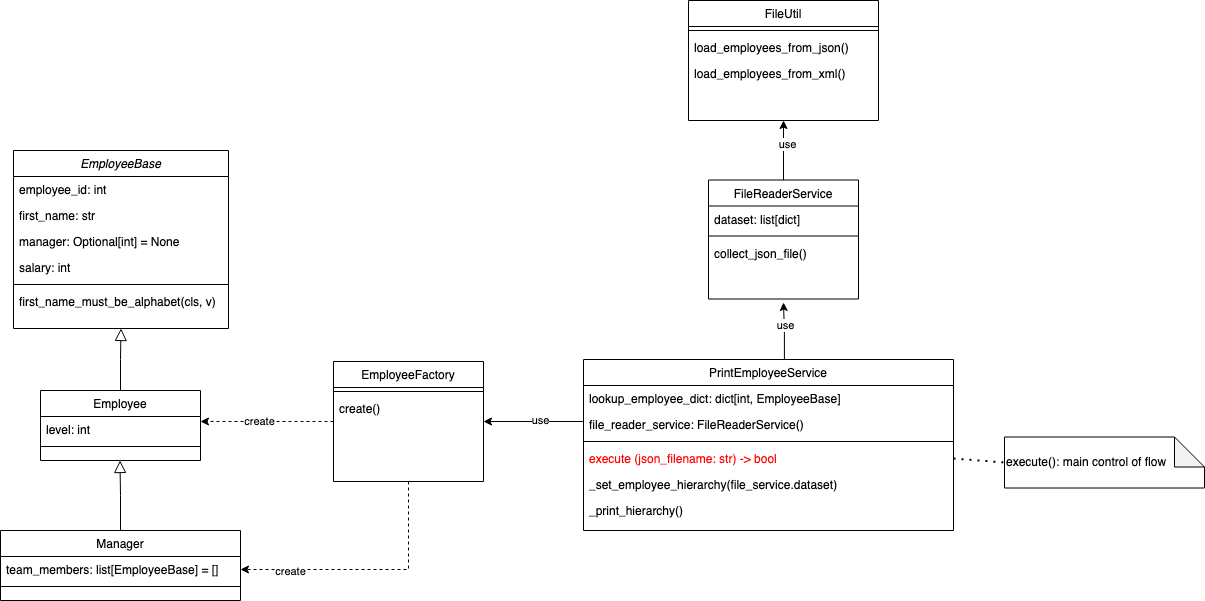

The diagram above was exported from draw.io. Its source (the exported page's mxGraphModel, read from the mxfile embedded in the PNG):
<mxGraphModel dx="1426" dy="698" grid="1" gridSize="10" guides="1" tooltips="1" connect="1" arrows="1" fold="1" page="1" pageScale="1" pageWidth="827" pageHeight="1169" math="0" shadow="0">
  <root>
    <mxCell id="WIyWlLk6GJQsqaUBKTNV-0" />
    <mxCell id="WIyWlLk6GJQsqaUBKTNV-1" parent="WIyWlLk6GJQsqaUBKTNV-0" />
    <mxCell id="zkfFHV4jXpPFQw0GAbJ--0" value="EmployeeBase" style="swimlane;fontStyle=2;align=center;verticalAlign=top;childLayout=stackLayout;horizontal=1;startSize=26;horizontalStack=0;resizeParent=1;resizeLast=0;collapsible=1;marginBottom=0;rounded=0;shadow=0;strokeWidth=1;" parent="WIyWlLk6GJQsqaUBKTNV-1" vertex="1">
      <mxGeometry x="65" y="240" width="215" height="178" as="geometry">
        <mxRectangle x="220" y="120" width="160" height="26" as="alternateBounds" />
      </mxGeometry>
    </mxCell>
    <mxCell id="zkfFHV4jXpPFQw0GAbJ--1" value="employee_id: int" style="text;align=left;verticalAlign=top;spacingLeft=4;spacingRight=4;overflow=hidden;rotatable=0;points=[[0,0.5],[1,0.5]];portConstraint=eastwest;" parent="zkfFHV4jXpPFQw0GAbJ--0" vertex="1">
      <mxGeometry y="26" width="215" height="26" as="geometry" />
    </mxCell>
    <mxCell id="zkfFHV4jXpPFQw0GAbJ--2" value="first_name: str" style="text;align=left;verticalAlign=top;spacingLeft=4;spacingRight=4;overflow=hidden;rotatable=0;points=[[0,0.5],[1,0.5]];portConstraint=eastwest;rounded=0;shadow=0;html=0;" parent="zkfFHV4jXpPFQw0GAbJ--0" vertex="1">
      <mxGeometry y="52" width="215" height="26" as="geometry" />
    </mxCell>
    <mxCell id="zkfFHV4jXpPFQw0GAbJ--3" value="manager: Optional[int] = None" style="text;align=left;verticalAlign=top;spacingLeft=4;spacingRight=4;overflow=hidden;rotatable=0;points=[[0,0.5],[1,0.5]];portConstraint=eastwest;rounded=0;shadow=0;html=0;" parent="zkfFHV4jXpPFQw0GAbJ--0" vertex="1">
      <mxGeometry y="78" width="215" height="26" as="geometry" />
    </mxCell>
    <mxCell id="zkfFHV4jXpPFQw0GAbJ--5" value="salary: int" style="text;align=left;verticalAlign=top;spacingLeft=4;spacingRight=4;overflow=hidden;rotatable=0;points=[[0,0.5],[1,0.5]];portConstraint=eastwest;" parent="zkfFHV4jXpPFQw0GAbJ--0" vertex="1">
      <mxGeometry y="104" width="215" height="26" as="geometry" />
    </mxCell>
    <mxCell id="zkfFHV4jXpPFQw0GAbJ--4" value="" style="line;html=1;strokeWidth=1;align=left;verticalAlign=middle;spacingTop=-1;spacingLeft=3;spacingRight=3;rotatable=0;labelPosition=right;points=[];portConstraint=eastwest;" parent="zkfFHV4jXpPFQw0GAbJ--0" vertex="1">
      <mxGeometry y="130" width="215" height="8" as="geometry" />
    </mxCell>
    <mxCell id="Mc9BdPewbi8DAxW4-vc7-2" value="first_name_must_be_alphabet(cls, v)" style="text;align=left;verticalAlign=top;spacingLeft=4;spacingRight=4;overflow=hidden;rotatable=0;points=[[0,0.5],[1,0.5]];portConstraint=eastwest;" parent="zkfFHV4jXpPFQw0GAbJ--0" vertex="1">
      <mxGeometry y="138" width="215" height="26" as="geometry" />
    </mxCell>
    <mxCell id="zkfFHV4jXpPFQw0GAbJ--13" value="Employee" style="swimlane;fontStyle=0;align=center;verticalAlign=top;childLayout=stackLayout;horizontal=1;startSize=26;horizontalStack=0;resizeParent=1;resizeLast=0;collapsible=1;marginBottom=0;rounded=0;shadow=0;strokeWidth=1;" parent="WIyWlLk6GJQsqaUBKTNV-1" vertex="1">
      <mxGeometry x="92" y="480" width="160" height="70" as="geometry">
        <mxRectangle x="340" y="380" width="170" height="26" as="alternateBounds" />
      </mxGeometry>
    </mxCell>
    <mxCell id="zkfFHV4jXpPFQw0GAbJ--14" value="level: int" style="text;align=left;verticalAlign=top;spacingLeft=4;spacingRight=4;overflow=hidden;rotatable=0;points=[[0,0.5],[1,0.5]];portConstraint=eastwest;" parent="zkfFHV4jXpPFQw0GAbJ--13" vertex="1">
      <mxGeometry y="26" width="160" height="26" as="geometry" />
    </mxCell>
    <mxCell id="zkfFHV4jXpPFQw0GAbJ--15" value="" style="line;html=1;strokeWidth=1;align=left;verticalAlign=middle;spacingTop=-1;spacingLeft=3;spacingRight=3;rotatable=0;labelPosition=right;points=[];portConstraint=eastwest;" parent="zkfFHV4jXpPFQw0GAbJ--13" vertex="1">
      <mxGeometry y="52" width="160" height="8" as="geometry" />
    </mxCell>
    <mxCell id="zkfFHV4jXpPFQw0GAbJ--16" value="" style="endArrow=block;endSize=10;endFill=0;shadow=0;strokeWidth=1;rounded=0;edgeStyle=elbowEdgeStyle;elbow=vertical;" parent="WIyWlLk6GJQsqaUBKTNV-1" source="zkfFHV4jXpPFQw0GAbJ--13" target="zkfFHV4jXpPFQw0GAbJ--0" edge="1">
      <mxGeometry width="160" relative="1" as="geometry">
        <mxPoint x="55" y="533" as="sourcePoint" />
        <mxPoint x="155" y="431" as="targetPoint" />
      </mxGeometry>
    </mxCell>
    <mxCell id="Mc9BdPewbi8DAxW4-vc7-33" style="edgeStyle=orthogonalEdgeStyle;rounded=0;orthogonalLoop=1;jettySize=auto;html=1;exitX=0;exitY=0.5;exitDx=0;exitDy=0;entryX=1;entryY=0.192;entryDx=0;entryDy=0;entryPerimeter=0;dashed=1;" parent="WIyWlLk6GJQsqaUBKTNV-1" source="zkfFHV4jXpPFQw0GAbJ--17" target="zkfFHV4jXpPFQw0GAbJ--14" edge="1">
      <mxGeometry relative="1" as="geometry" />
    </mxCell>
    <mxCell id="Mc9BdPewbi8DAxW4-vc7-36" value="create" style="edgeLabel;html=1;align=center;verticalAlign=middle;resizable=0;points=[];" parent="Mc9BdPewbi8DAxW4-vc7-33" connectable="0" vertex="1">
      <mxGeometry x="0.5322" y="-2" relative="1" as="geometry">
        <mxPoint x="27" y="2" as="offset" />
      </mxGeometry>
    </mxCell>
    <mxCell id="Mc9BdPewbi8DAxW4-vc7-34" style="edgeStyle=orthogonalEdgeStyle;rounded=0;orthogonalLoop=1;jettySize=auto;html=1;exitX=0.5;exitY=1;exitDx=0;exitDy=0;dashed=1;" parent="WIyWlLk6GJQsqaUBKTNV-1" source="zkfFHV4jXpPFQw0GAbJ--17" target="Mc9BdPewbi8DAxW4-vc7-4" edge="1">
      <mxGeometry relative="1" as="geometry" />
    </mxCell>
    <mxCell id="Mc9BdPewbi8DAxW4-vc7-35" value="create" style="edgeLabel;html=1;align=center;verticalAlign=middle;resizable=0;points=[];" parent="Mc9BdPewbi8DAxW4-vc7-34" connectable="0" vertex="1">
      <mxGeometry x="0.62" y="1" relative="1" as="geometry">
        <mxPoint as="offset" />
      </mxGeometry>
    </mxCell>
    <mxCell id="zkfFHV4jXpPFQw0GAbJ--17" value="EmployeeFactory" style="swimlane;fontStyle=0;align=center;verticalAlign=top;childLayout=stackLayout;horizontal=1;startSize=26;horizontalStack=0;resizeParent=1;resizeLast=0;collapsible=1;marginBottom=0;rounded=0;shadow=0;strokeWidth=1;" parent="WIyWlLk6GJQsqaUBKTNV-1" vertex="1">
      <mxGeometry x="385" y="451" width="150" height="120" as="geometry">
        <mxRectangle x="550" y="140" width="160" height="26" as="alternateBounds" />
      </mxGeometry>
    </mxCell>
    <mxCell id="zkfFHV4jXpPFQw0GAbJ--23" value="" style="line;html=1;strokeWidth=1;align=left;verticalAlign=middle;spacingTop=-1;spacingLeft=3;spacingRight=3;rotatable=0;labelPosition=right;points=[];portConstraint=eastwest;" parent="zkfFHV4jXpPFQw0GAbJ--17" vertex="1">
      <mxGeometry y="26" width="150" height="8" as="geometry" />
    </mxCell>
    <mxCell id="Mc9BdPewbi8DAxW4-vc7-8" value="create()" style="text;align=left;verticalAlign=top;spacingLeft=4;spacingRight=4;overflow=hidden;rotatable=0;points=[[0,0.5],[1,0.5]];portConstraint=eastwest;rounded=0;shadow=0;html=0;" parent="zkfFHV4jXpPFQw0GAbJ--17" vertex="1">
      <mxGeometry y="34" width="150" height="26" as="geometry" />
    </mxCell>
    <mxCell id="Mc9BdPewbi8DAxW4-vc7-3" value="Manager" style="swimlane;fontStyle=0;align=center;verticalAlign=top;childLayout=stackLayout;horizontal=1;startSize=26;horizontalStack=0;resizeParent=1;resizeLast=0;collapsible=1;marginBottom=0;rounded=0;shadow=0;strokeWidth=1;" parent="WIyWlLk6GJQsqaUBKTNV-1" vertex="1">
      <mxGeometry x="52" y="620" width="240" height="70" as="geometry">
        <mxRectangle x="340" y="380" width="170" height="26" as="alternateBounds" />
      </mxGeometry>
    </mxCell>
    <mxCell id="Mc9BdPewbi8DAxW4-vc7-4" value="team_members: list[EmployeeBase] = []" style="text;align=left;verticalAlign=top;spacingLeft=4;spacingRight=4;overflow=hidden;rotatable=0;points=[[0,0.5],[1,0.5]];portConstraint=eastwest;" parent="Mc9BdPewbi8DAxW4-vc7-3" vertex="1">
      <mxGeometry y="26" width="240" height="26" as="geometry" />
    </mxCell>
    <mxCell id="Mc9BdPewbi8DAxW4-vc7-5" value="" style="line;html=1;strokeWidth=1;align=left;verticalAlign=middle;spacingTop=-1;spacingLeft=3;spacingRight=3;rotatable=0;labelPosition=right;points=[];portConstraint=eastwest;" parent="Mc9BdPewbi8DAxW4-vc7-3" vertex="1">
      <mxGeometry y="52" width="240" height="8" as="geometry" />
    </mxCell>
    <mxCell id="Mc9BdPewbi8DAxW4-vc7-7" value="" style="endArrow=block;endSize=10;endFill=0;shadow=0;strokeWidth=1;rounded=0;edgeStyle=elbowEdgeStyle;elbow=vertical;exitX=0.5;exitY=0;exitDx=0;exitDy=0;" parent="WIyWlLk6GJQsqaUBKTNV-1" source="Mc9BdPewbi8DAxW4-vc7-3" edge="1">
      <mxGeometry width="160" relative="1" as="geometry">
        <mxPoint x="171.5" y="612" as="sourcePoint" />
        <mxPoint x="171.5" y="550" as="targetPoint" />
      </mxGeometry>
    </mxCell>
    <mxCell id="Mc9BdPewbi8DAxW4-vc7-41" style="edgeStyle=orthogonalEdgeStyle;rounded=0;orthogonalLoop=1;jettySize=auto;html=1;exitX=0.543;exitY=-0.002;exitDx=0;exitDy=0;exitPerimeter=0;" parent="WIyWlLk6GJQsqaUBKTNV-1" source="Mc9BdPewbi8DAxW4-vc7-10" edge="1">
      <mxGeometry relative="1" as="geometry">
        <mxPoint x="835" y="392" as="targetPoint" />
      </mxGeometry>
    </mxCell>
    <mxCell id="Mc9BdPewbi8DAxW4-vc7-42" value="use" style="edgeLabel;html=1;align=center;verticalAlign=middle;resizable=0;points=[];" parent="Mc9BdPewbi8DAxW4-vc7-41" connectable="0" vertex="1">
      <mxGeometry x="0.3439" y="-1" relative="1" as="geometry">
        <mxPoint y="4" as="offset" />
      </mxGeometry>
    </mxCell>
    <mxCell id="Mc9BdPewbi8DAxW4-vc7-10" value="PrintEmployeeService" style="swimlane;fontStyle=0;align=center;verticalAlign=top;childLayout=stackLayout;horizontal=1;startSize=26;horizontalStack=0;resizeParent=1;resizeLast=0;collapsible=1;marginBottom=0;rounded=0;shadow=0;strokeWidth=1;" parent="WIyWlLk6GJQsqaUBKTNV-1" vertex="1">
      <mxGeometry x="635" y="449" width="370" height="171" as="geometry">
        <mxRectangle x="550" y="140" width="160" height="26" as="alternateBounds" />
      </mxGeometry>
    </mxCell>
    <mxCell id="Mc9BdPewbi8DAxW4-vc7-16" value="lookup_employee_dict: dict[int, EmployeeBase]" style="text;align=left;verticalAlign=top;spacingLeft=4;spacingRight=4;overflow=hidden;rotatable=0;points=[[0,0.5],[1,0.5]];portConstraint=eastwest;rounded=0;shadow=0;html=0;" parent="Mc9BdPewbi8DAxW4-vc7-10" vertex="1">
      <mxGeometry y="26" width="370" height="26" as="geometry" />
    </mxCell>
    <mxCell id="4WtYx0WFxSGMyQaRVT8e-7" value="file_reader_service: FileReaderService()" style="text;align=left;verticalAlign=top;spacingLeft=4;spacingRight=4;overflow=hidden;rotatable=0;points=[[0,0.5],[1,0.5]];portConstraint=eastwest;rounded=0;shadow=0;html=0;" vertex="1" parent="Mc9BdPewbi8DAxW4-vc7-10">
      <mxGeometry y="52" width="370" height="26" as="geometry" />
    </mxCell>
    <mxCell id="Mc9BdPewbi8DAxW4-vc7-12" value="" style="line;html=1;strokeWidth=1;align=left;verticalAlign=middle;spacingTop=-1;spacingLeft=3;spacingRight=3;rotatable=0;labelPosition=right;points=[];portConstraint=eastwest;" parent="Mc9BdPewbi8DAxW4-vc7-10" vertex="1">
      <mxGeometry y="78" width="370" height="8" as="geometry" />
    </mxCell>
    <mxCell id="Mc9BdPewbi8DAxW4-vc7-27" value="execute (json_filename: str) -&gt; bool" style="text;align=left;verticalAlign=top;spacingLeft=4;spacingRight=4;overflow=hidden;rotatable=0;points=[[0,0.5],[1,0.5]];portConstraint=eastwest;rounded=0;shadow=0;html=0;fontColor=#FF0000;" parent="Mc9BdPewbi8DAxW4-vc7-10" vertex="1">
      <mxGeometry y="86" width="370" height="26" as="geometry" />
    </mxCell>
    <mxCell id="Mc9BdPewbi8DAxW4-vc7-18" value="_set_employee_hierarchy(file_service.dataset)" style="text;align=left;verticalAlign=top;spacingLeft=4;spacingRight=4;overflow=hidden;rotatable=0;points=[[0,0.5],[1,0.5]];portConstraint=eastwest;rounded=0;shadow=0;html=0;" parent="Mc9BdPewbi8DAxW4-vc7-10" vertex="1">
      <mxGeometry y="112" width="370" height="26" as="geometry" />
    </mxCell>
    <mxCell id="Mc9BdPewbi8DAxW4-vc7-25" value="_print_hierarchy()" style="text;align=left;verticalAlign=top;spacingLeft=4;spacingRight=4;overflow=hidden;rotatable=0;points=[[0,0.5],[1,0.5]];portConstraint=eastwest;rounded=0;shadow=0;html=0;" parent="Mc9BdPewbi8DAxW4-vc7-10" vertex="1">
      <mxGeometry y="138" width="370" height="26" as="geometry" />
    </mxCell>
    <mxCell id="Mc9BdPewbi8DAxW4-vc7-38" value="FileUtil" style="swimlane;fontStyle=0;align=center;verticalAlign=top;childLayout=stackLayout;horizontal=1;startSize=26;horizontalStack=0;resizeParent=1;resizeLast=0;collapsible=1;marginBottom=0;rounded=0;shadow=0;strokeWidth=1;" parent="WIyWlLk6GJQsqaUBKTNV-1" vertex="1">
      <mxGeometry x="740" y="90" width="190" height="120" as="geometry">
        <mxRectangle x="550" y="140" width="160" height="26" as="alternateBounds" />
      </mxGeometry>
    </mxCell>
    <mxCell id="Mc9BdPewbi8DAxW4-vc7-40" value="" style="line;html=1;strokeWidth=1;align=left;verticalAlign=middle;spacingTop=-1;spacingLeft=3;spacingRight=3;rotatable=0;labelPosition=right;points=[];portConstraint=eastwest;" parent="Mc9BdPewbi8DAxW4-vc7-38" vertex="1">
      <mxGeometry y="26" width="190" height="8" as="geometry" />
    </mxCell>
    <mxCell id="Mc9BdPewbi8DAxW4-vc7-39" value="load_employees_from_json()" style="text;align=left;verticalAlign=top;spacingLeft=4;spacingRight=4;overflow=hidden;rotatable=0;points=[[0,0.5],[1,0.5]];portConstraint=eastwest;rounded=0;shadow=0;html=0;" parent="Mc9BdPewbi8DAxW4-vc7-38" vertex="1">
      <mxGeometry y="34" width="190" height="26" as="geometry" />
    </mxCell>
    <mxCell id="Mc9BdPewbi8DAxW4-vc7-43" value="load_employees_from_xml()" style="text;align=left;verticalAlign=top;spacingLeft=4;spacingRight=4;overflow=hidden;rotatable=0;points=[[0,0.5],[1,0.5]];portConstraint=eastwest;rounded=0;shadow=0;html=0;" parent="Mc9BdPewbi8DAxW4-vc7-38" vertex="1">
      <mxGeometry y="60" width="190" height="26" as="geometry" />
    </mxCell>
    <mxCell id="Mc9BdPewbi8DAxW4-vc7-45" value="execute(): main control of flow" style="shape=note;whiteSpace=wrap;html=1;backgroundOutline=1;darkOpacity=0.05;fontColor=#000000;align=left;" parent="WIyWlLk6GJQsqaUBKTNV-1" vertex="1">
      <mxGeometry x="1056" y="526.5" width="200" height="51" as="geometry" />
    </mxCell>
    <mxCell id="Mc9BdPewbi8DAxW4-vc7-46" value="" style="endArrow=none;dashed=1;html=1;dashPattern=1 3;strokeWidth=2;rounded=0;fontColor=#000000;entryX=0;entryY=0.5;entryDx=0;entryDy=0;entryPerimeter=0;exitX=1;exitY=0.5;exitDx=0;exitDy=0;" parent="WIyWlLk6GJQsqaUBKTNV-1" source="Mc9BdPewbi8DAxW4-vc7-27" target="Mc9BdPewbi8DAxW4-vc7-45" edge="1">
      <mxGeometry width="50" height="50" relative="1" as="geometry">
        <mxPoint x="1015" y="472" as="sourcePoint" />
        <mxPoint x="1065" y="422" as="targetPoint" />
      </mxGeometry>
    </mxCell>
    <mxCell id="4WtYx0WFxSGMyQaRVT8e-5" value="" style="edgeStyle=orthogonalEdgeStyle;rounded=0;orthogonalLoop=1;jettySize=auto;html=1;entryX=0.5;entryY=1;entryDx=0;entryDy=0;" edge="1" parent="WIyWlLk6GJQsqaUBKTNV-1" source="zLqyMAOV1pwUXAeyfar_-1" target="Mc9BdPewbi8DAxW4-vc7-38">
      <mxGeometry relative="1" as="geometry" />
    </mxCell>
    <mxCell id="4WtYx0WFxSGMyQaRVT8e-8" value="use" style="edgeLabel;html=1;align=center;verticalAlign=middle;resizable=0;points=[];" vertex="1" connectable="0" parent="4WtYx0WFxSGMyQaRVT8e-5">
      <mxGeometry x="0.2269" y="-3" relative="1" as="geometry">
        <mxPoint y="1" as="offset" />
      </mxGeometry>
    </mxCell>
    <mxCell id="zLqyMAOV1pwUXAeyfar_-1" value="FileReaderService" style="swimlane;fontStyle=0;align=center;verticalAlign=top;childLayout=stackLayout;horizontal=1;startSize=26;horizontalStack=0;resizeParent=1;resizeLast=0;collapsible=1;marginBottom=0;rounded=0;shadow=0;strokeWidth=1;" vertex="1" parent="WIyWlLk6GJQsqaUBKTNV-1">
      <mxGeometry x="760" y="269.5" width="150" height="119" as="geometry">
        <mxRectangle x="550" y="140" width="160" height="26" as="alternateBounds" />
      </mxGeometry>
    </mxCell>
    <mxCell id="zLqyMAOV1pwUXAeyfar_-3" value="dataset: list[dict]" style="text;align=left;verticalAlign=top;spacingLeft=4;spacingRight=4;overflow=hidden;rotatable=0;points=[[0,0.5],[1,0.5]];portConstraint=eastwest;rounded=0;shadow=0;html=0;" vertex="1" parent="zLqyMAOV1pwUXAeyfar_-1">
      <mxGeometry y="26" width="150" height="26" as="geometry" />
    </mxCell>
    <mxCell id="zLqyMAOV1pwUXAeyfar_-2" value="" style="line;html=1;strokeWidth=1;align=left;verticalAlign=middle;spacingTop=-1;spacingLeft=3;spacingRight=3;rotatable=0;labelPosition=right;points=[];portConstraint=eastwest;" vertex="1" parent="zLqyMAOV1pwUXAeyfar_-1">
      <mxGeometry y="52" width="150" height="8" as="geometry" />
    </mxCell>
    <mxCell id="zLqyMAOV1pwUXAeyfar_-8" value="collect_json_file()" style="text;align=left;verticalAlign=top;spacingLeft=4;spacingRight=4;overflow=hidden;rotatable=0;points=[[0,0.5],[1,0.5]];portConstraint=eastwest;rounded=0;shadow=0;html=0;" vertex="1" parent="zLqyMAOV1pwUXAeyfar_-1">
      <mxGeometry y="60" width="150" height="26" as="geometry" />
    </mxCell>
    <mxCell id="4WtYx0WFxSGMyQaRVT8e-3" style="edgeStyle=orthogonalEdgeStyle;rounded=0;orthogonalLoop=1;jettySize=auto;html=1;exitX=0;exitY=0.5;exitDx=0;exitDy=0;" edge="1" parent="WIyWlLk6GJQsqaUBKTNV-1">
      <mxGeometry relative="1" as="geometry">
        <mxPoint x="535" y="511" as="targetPoint" />
        <mxPoint x="635" y="511" as="sourcePoint" />
      </mxGeometry>
    </mxCell>
    <mxCell id="4WtYx0WFxSGMyQaRVT8e-4" value="use" style="edgeLabel;html=1;align=center;verticalAlign=middle;resizable=0;points=[];" vertex="1" connectable="0" parent="4WtYx0WFxSGMyQaRVT8e-3">
      <mxGeometry x="-0.12" y="-2" relative="1" as="geometry">
        <mxPoint as="offset" />
      </mxGeometry>
    </mxCell>
  </root>
</mxGraphModel>